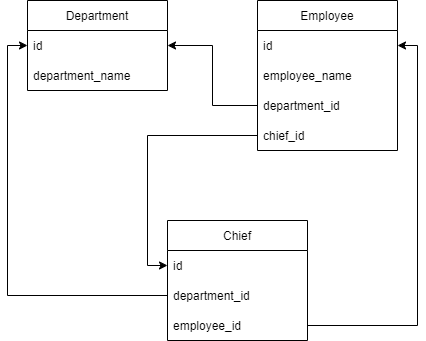

The diagram above was exported from draw.io. Its source (the exported page's mxGraphModel, read from the mxfile embedded in the PNG):
<mxGraphModel dx="868" dy="450" grid="1" gridSize="10" guides="1" tooltips="1" connect="1" arrows="1" fold="1" page="1" pageScale="1" pageWidth="827" pageHeight="1169" math="0" shadow="0">
  <root>
    <mxCell id="0" />
    <mxCell id="1" parent="0" />
    <mxCell id="tkvoHlt8KZgT70-dosKs-1" value="Employee" style="swimlane;fontStyle=0;childLayout=stackLayout;horizontal=1;startSize=30;horizontalStack=0;resizeParent=1;resizeParentMax=0;resizeLast=0;collapsible=1;marginBottom=0;" vertex="1" parent="1">
      <mxGeometry x="310" y="70" width="140" height="150" as="geometry" />
    </mxCell>
    <mxCell id="tkvoHlt8KZgT70-dosKs-2" value="id" style="text;strokeColor=none;fillColor=none;align=left;verticalAlign=middle;spacingLeft=4;spacingRight=4;overflow=hidden;points=[[0,0.5],[1,0.5]];portConstraint=eastwest;rotatable=0;" vertex="1" parent="tkvoHlt8KZgT70-dosKs-1">
      <mxGeometry y="30" width="140" height="30" as="geometry" />
    </mxCell>
    <mxCell id="tkvoHlt8KZgT70-dosKs-3" value="employee_name" style="text;strokeColor=none;fillColor=none;align=left;verticalAlign=middle;spacingLeft=4;spacingRight=4;overflow=hidden;points=[[0,0.5],[1,0.5]];portConstraint=eastwest;rotatable=0;" vertex="1" parent="tkvoHlt8KZgT70-dosKs-1">
      <mxGeometry y="60" width="140" height="30" as="geometry" />
    </mxCell>
    <mxCell id="tkvoHlt8KZgT70-dosKs-4" value="department_id" style="text;strokeColor=none;fillColor=none;align=left;verticalAlign=middle;spacingLeft=4;spacingRight=4;overflow=hidden;points=[[0,0.5],[1,0.5]];portConstraint=eastwest;rotatable=0;" vertex="1" parent="tkvoHlt8KZgT70-dosKs-1">
      <mxGeometry y="90" width="140" height="30" as="geometry" />
    </mxCell>
    <mxCell id="tkvoHlt8KZgT70-dosKs-16" value="chief_id" style="text;strokeColor=none;fillColor=none;align=left;verticalAlign=middle;spacingLeft=4;spacingRight=4;overflow=hidden;points=[[0,0.5],[1,0.5]];portConstraint=eastwest;rotatable=0;" vertex="1" parent="tkvoHlt8KZgT70-dosKs-1">
      <mxGeometry y="120" width="140" height="30" as="geometry" />
    </mxCell>
    <mxCell id="tkvoHlt8KZgT70-dosKs-5" value="Department" style="swimlane;fontStyle=0;childLayout=stackLayout;horizontal=1;startSize=30;horizontalStack=0;resizeParent=1;resizeParentMax=0;resizeLast=0;collapsible=1;marginBottom=0;" vertex="1" parent="1">
      <mxGeometry x="80" y="70" width="140" height="90" as="geometry" />
    </mxCell>
    <mxCell id="tkvoHlt8KZgT70-dosKs-6" value="id" style="text;strokeColor=none;fillColor=none;align=left;verticalAlign=middle;spacingLeft=4;spacingRight=4;overflow=hidden;points=[[0,0.5],[1,0.5]];portConstraint=eastwest;rotatable=0;" vertex="1" parent="tkvoHlt8KZgT70-dosKs-5">
      <mxGeometry y="30" width="140" height="30" as="geometry" />
    </mxCell>
    <mxCell id="tkvoHlt8KZgT70-dosKs-7" value="department_name" style="text;strokeColor=none;fillColor=none;align=left;verticalAlign=middle;spacingLeft=4;spacingRight=4;overflow=hidden;points=[[0,0.5],[1,0.5]];portConstraint=eastwest;rotatable=0;" vertex="1" parent="tkvoHlt8KZgT70-dosKs-5">
      <mxGeometry y="60" width="140" height="30" as="geometry" />
    </mxCell>
    <mxCell id="tkvoHlt8KZgT70-dosKs-9" style="edgeStyle=orthogonalEdgeStyle;rounded=0;orthogonalLoop=1;jettySize=auto;html=1;exitX=0;exitY=0.5;exitDx=0;exitDy=0;entryX=1;entryY=0.5;entryDx=0;entryDy=0;" edge="1" parent="1" source="tkvoHlt8KZgT70-dosKs-4" target="tkvoHlt8KZgT70-dosKs-6">
      <mxGeometry relative="1" as="geometry" />
    </mxCell>
    <mxCell id="tkvoHlt8KZgT70-dosKs-10" value="Chief" style="swimlane;fontStyle=0;childLayout=stackLayout;horizontal=1;startSize=30;horizontalStack=0;resizeParent=1;resizeParentMax=0;resizeLast=0;collapsible=1;marginBottom=0;" vertex="1" parent="1">
      <mxGeometry x="220" y="290" width="140" height="120" as="geometry" />
    </mxCell>
    <mxCell id="tkvoHlt8KZgT70-dosKs-11" value="id" style="text;strokeColor=none;fillColor=none;align=left;verticalAlign=middle;spacingLeft=4;spacingRight=4;overflow=hidden;points=[[0,0.5],[1,0.5]];portConstraint=eastwest;rotatable=0;" vertex="1" parent="tkvoHlt8KZgT70-dosKs-10">
      <mxGeometry y="30" width="140" height="30" as="geometry" />
    </mxCell>
    <mxCell id="tkvoHlt8KZgT70-dosKs-12" value="department_id" style="text;strokeColor=none;fillColor=none;align=left;verticalAlign=middle;spacingLeft=4;spacingRight=4;overflow=hidden;points=[[0,0.5],[1,0.5]];portConstraint=eastwest;rotatable=0;" vertex="1" parent="tkvoHlt8KZgT70-dosKs-10">
      <mxGeometry y="60" width="140" height="30" as="geometry" />
    </mxCell>
    <mxCell id="tkvoHlt8KZgT70-dosKs-13" value="employee_id" style="text;strokeColor=none;fillColor=none;align=left;verticalAlign=middle;spacingLeft=4;spacingRight=4;overflow=hidden;points=[[0,0.5],[1,0.5]];portConstraint=eastwest;rotatable=0;" vertex="1" parent="tkvoHlt8KZgT70-dosKs-10">
      <mxGeometry y="90" width="140" height="30" as="geometry" />
    </mxCell>
    <mxCell id="tkvoHlt8KZgT70-dosKs-17" style="edgeStyle=orthogonalEdgeStyle;rounded=0;orthogonalLoop=1;jettySize=auto;html=1;exitX=0;exitY=0.5;exitDx=0;exitDy=0;entryX=0;entryY=0.5;entryDx=0;entryDy=0;" edge="1" parent="1" source="tkvoHlt8KZgT70-dosKs-16" target="tkvoHlt8KZgT70-dosKs-11">
      <mxGeometry relative="1" as="geometry" />
    </mxCell>
    <mxCell id="tkvoHlt8KZgT70-dosKs-18" style="edgeStyle=orthogonalEdgeStyle;rounded=0;orthogonalLoop=1;jettySize=auto;html=1;exitX=0;exitY=0.5;exitDx=0;exitDy=0;entryX=0;entryY=0.5;entryDx=0;entryDy=0;" edge="1" parent="1" source="tkvoHlt8KZgT70-dosKs-12" target="tkvoHlt8KZgT70-dosKs-6">
      <mxGeometry relative="1" as="geometry" />
    </mxCell>
    <mxCell id="tkvoHlt8KZgT70-dosKs-19" style="edgeStyle=orthogonalEdgeStyle;rounded=0;orthogonalLoop=1;jettySize=auto;html=1;exitX=1;exitY=0.5;exitDx=0;exitDy=0;entryX=1;entryY=0.5;entryDx=0;entryDy=0;" edge="1" parent="1" source="tkvoHlt8KZgT70-dosKs-13" target="tkvoHlt8KZgT70-dosKs-2">
      <mxGeometry relative="1" as="geometry" />
    </mxCell>
  </root>
</mxGraphModel>